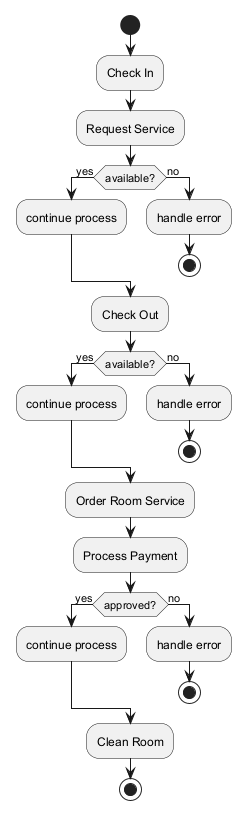

The diagram above was rendered by PlantUML. Its source (embedded in the PNG):
@startuml
skinparam monochrome true
start
:Check In;
:Request Service;
if (available?) then (yes)
:continue process;
else (no)
:handle error;
stop
endif
:Check Out;
if (available?) then (yes)
:continue process;
else (no)
:handle error;
stop
endif
:Order Room Service;
:Process Payment;
if (approved?) then (yes)
:continue process;
else (no)
:handle error;
stop
endif
:Clean Room;
stop
@enduml